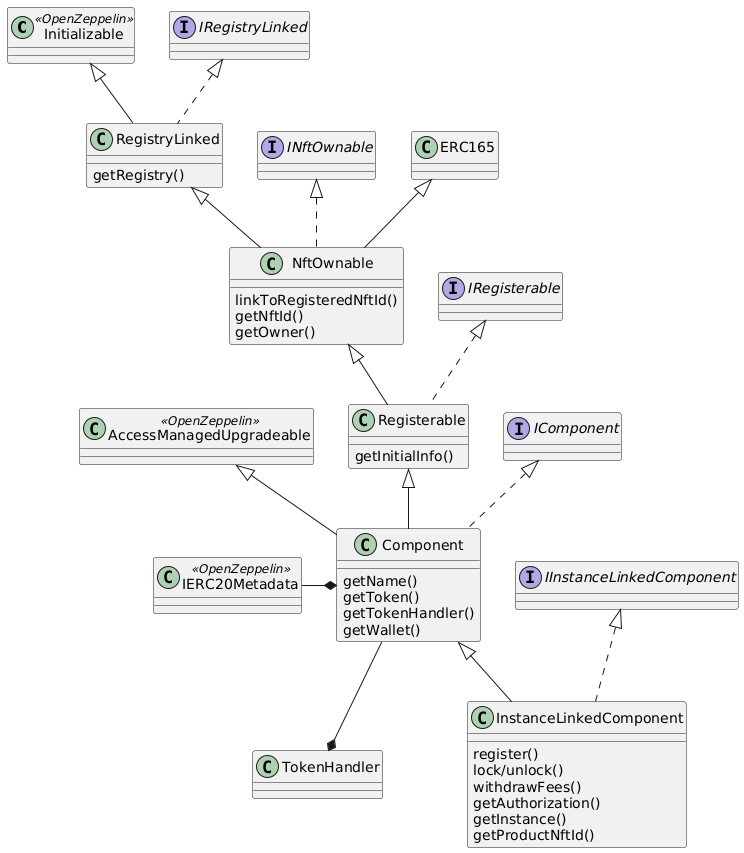

The diagram above was rendered by PlantUML. Its source (embedded in the PNG):
@startuml
class Initializable <<OpenZeppelin>>
class AccessManagedUpgradeable <<OpenZeppelin>>

class RegistryLinked implements IRegistryLinked
class RegistryLinked extends Initializable
RegistryLinked : getRegistry()

class NftOwnable implements INftOwnable
class NftOwnable extends RegistryLinked
class NftOwnable extends ERC165
NftOwnable : linkToRegisteredNftId()
NftOwnable : getNftId()
NftOwnable : getOwner()

class Registerable implements IRegisterable
class Registerable extends NftOwnable
Registerable : getInitialInfo()

class Component implements IComponent
class Component extends Registerable
class Component extends AccessManagedUpgradeable
Component : getName()
Component : getToken()
Component : getTokenHandler()
Component : getWallet()

class IERC20Metadata  <<OpenZeppelin>>
IERC20Metadata -* Component
Component --* TokenHandler
IERC20Metadata -[hidden]- TokenHandler

class InstanceLinkedComponent implements IInstanceLinkedComponent
class InstanceLinkedComponent extends Component
InstanceLinkedComponent : register()
InstanceLinkedComponent : lock/unlock()
InstanceLinkedComponent : withdrawFees()
InstanceLinkedComponent : getAuthorization()
InstanceLinkedComponent : getInstance()
InstanceLinkedComponent : getProductNftId()
@enduml